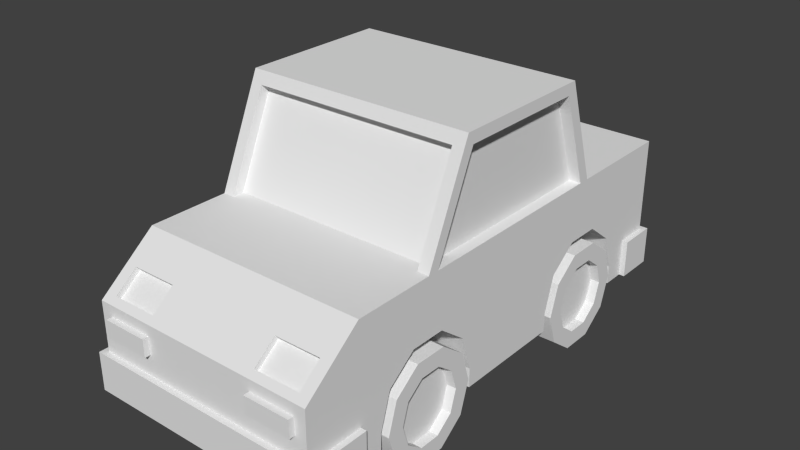 # Source: Car.blend  (saved by Blender 2.72.0; exported with 4.5.12 LTS)
import bpy
from mathutils import Matrix  # noqa: F401  (used for matrix-valued properties, if any)

bpy.ops.wm.read_factory_settings(use_empty=True)
scene = bpy.context.scene
scene.name = 'Scene'

# ---- collections
col_collection_1 = bpy.data.collections.new('Collection 1'); scene.collection.children.link(col_collection_1)

# ---- world
world_world = bpy.data.worlds.new('World'); scene.world = world_world
world_world.color = (0.05088, 0.05088, 0.05088)
world_world.use_sun_shadow = False
world_world.sun_shadow_jitter_overblur = 0.0
world_world.cycles.sampling_method = 'MANUAL'
world_world.cycles.sample_map_resolution = 256

# ---- meshes
me_cylinder_001 = bpy.data.meshes.new('Cylinder.001')
me_cylinder_001.from_pydata([(0.0, 0.45, 0.24), (0.2781, 0.3641, 0.24), (0.45, 0.1391, 0.24), (0.45, -0.1391, 0.24), (0.2781, -0.3641, 0.24), (-4.136e-08, -0.45, 0.24), (-0.2781, -0.3641, 0.24), (-0.45, -0.1391, 0.24), (-0.45, 0.1391, 0.24), (-0.2781, 0.3641, 0.24), (0.0, 0.6753, -0.24), (0.0, 0.6753, 0.24), (0.407, 0.5488, -0.24), (0.407, 0.5488, 0.24), (0.6634, 0.2112, -0.24), (0.6634, 0.2112, 0.24), (0.6634, -0.2112, -0.24), (0.6634, -0.2112, 0.24), (0.407, -0.5488, -0.24), (0.407, -0.5488, 0.24), (-4.136e-08, -0.6753, -0.24), (-4.136e-08, -0.6753, 0.24), (-0.407, -0.5488, -0.24), (-0.407, -0.5488, 0.24), (-0.6634, -0.2112, -0.24), (-0.6634, -0.2112, 0.24), (-0.6634, 0.2112, -0.24), (-0.6634, 0.2112, 0.24), (-0.407, 0.5488, -0.24), (-0.407, 0.5488, 0.24), (3.895e-09, 0.45, 0.12), (0.2781, 0.3641, 0.12), (0.45, 0.1391, 0.12), (0.45, -0.1391, 0.12), (0.2781, -0.3641, 0.12), (-3.747e-08, -0.45, 0.12), (-0.2781, -0.3641, 0.12), (-0.45, -0.1391, 0.12), (-0.45, 0.1391, 0.12), (-0.2781, 0.3641, 0.12)], [], [(4, 5, 21, 19), (1, 2, 15, 13), (9, 0, 11, 29), (6, 7, 25, 23), (0, 9, 39, 30), (3, 4, 19, 17), (10, 11, 13, 12), (12, 13, 15, 14), (14, 15, 17, 16), (16, 17, 19, 18), (18, 19, 21, 20), (20, 21, 23, 22), (22, 23, 25, 24), (24, 25, 27, 26), (28, 29, 11, 10), (26, 27, 29, 28), (0, 1, 13, 11), (7, 8, 27, 25), (2, 3, 17, 15), (5, 6, 23, 21), (8, 9, 29, 27), (10, 12, 14, 16, 18, 20, 22, 24, 26, 28), (31, 30, 39, 38, 37, 36, 35, 34, 33, 32), (9, 8, 38, 39), (8, 7, 37, 38), (7, 6, 36, 37), (6, 5, 35, 36), (5, 4, 34, 35), (4, 3, 33, 34), (3, 2, 32, 33), (2, 1, 31, 32), (1, 0, 30, 31)])
_uv = me_cylinder_001.uv_layers.new(name='UVMap')
_uv.uv.foreach_set('vector', [0.04517, 0.8571, 0.06875, 0.8649, 0.06875, 0.8854, 0.03424, 0.8739, 0.04517, 0.7908, 0.03059, 0.8113, 0.0125, 0.8047, 0.03424, 0.774, 0.09233, 0.7908, 0.06875, 0.783, 0.06875, 0.7625, 0.1033, 0.774, 0.09233, 0.8571, 0.1069, 0.8366, 0.125, 0.8432, 0.1033, 0.8739, 0.1499, 0.9329, 0.1499, 0.9547, 0.1422, 0.9547, 0.1422, 0.9329, 0.03059, 0.8366, 0.04517, 0.8571, 0.03424, 0.8739, 0.0125, 0.8432, 0.07355, 0.9173, 0.04303, 0.9173, 0.04303, 0.8854, 0.07355, 0.8854, 0.07355, 0.8854, 0.1041, 0.8854, 0.1041, 0.9161, 0.07355, 0.9161, 0.07355, 0.9161, 0.1041, 0.9161, 0.1041, 0.9545, 0.07355, 0.9545, 0.07355, 0.9545, 0.1041, 0.9545, 0.1041, 0.9853, 0.07355, 0.9853, 0.04303, 0.9875, 0.0125, 0.9875, 0.0125, 0.9555, 0.04303, 0.9555, 0.04303, 0.9555, 0.0125, 0.9555, 0.0125, 0.9168, 0.04303, 0.9168, 0.04303, 0.9168, 0.0125, 0.9168, 0.0125, 0.8854, 0.04303, 0.8854, 0.1346, 0.9238, 0.1041, 0.9238, 0.1041, 0.8854, 0.1346, 0.8854, 0.07355, 0.9561, 0.04303, 0.9561, 0.04303, 0.9173, 0.07355, 0.9173, 0.07355, 0.9875, 0.04303, 0.9875, 0.04303, 0.9561, 0.07355, 0.9561, 0.06875, 0.783, 0.04517, 0.7908, 0.03424, 0.774, 0.06875, 0.7625, 0.1069, 0.8366, 0.1069, 0.8113, 0.125, 0.8047, 0.125, 0.8432, 0.03059, 0.8113, 0.03059, 0.8366, 0.0125, 0.8432, 0.0125, 0.8047, 0.06875, 0.8649, 0.09233, 0.8571, 0.1033, 0.8739, 0.06875, 0.8854, 0.1069, 0.8113, 0.09233, 0.7908, 0.1033, 0.774, 0.125, 0.8047, 0.1813, 0.8854, 0.1467, 0.8739, 0.125, 0.8432, 0.125, 0.8047, 0.1467, 0.774, 0.1813, 0.7625, 0.2158, 0.774, 0.2375, 0.8047, 0.2375, 0.8432, 0.2158, 0.8739, 0.375, 0.7375, 0.3055, 0.7128, 0.2625, 0.6546, 0.2625, 0.5851, 0.3055, 0.5308, 0.375, 0.5125, 0.4445, 0.5372, 0.4875, 0.5954, 0.4875, 0.6649, 0.4445, 0.7192, 0.1499, 0.9516, 0.1499, 0.9312, 0.1575, 0.9312, 0.1575, 0.9516, 0.1499, 0.9312, 0.1499, 0.9059, 0.1575, 0.9059, 0.1575, 0.9312, 0.1499, 0.9059, 0.1499, 0.8854, 0.1575, 0.8854, 0.1575, 0.9059, 0.1346, 0.9547, 0.1346, 0.9329, 0.1422, 0.9329, 0.1422, 0.9547, 0.1346, 0.9329, 0.1346, 0.9064, 0.1422, 0.9064, 0.1422, 0.9329, 0.1346, 0.9064, 0.1346, 0.8854, 0.1422, 0.8854, 0.1422, 0.9064, 0.1575, 0.9107, 0.1575, 0.8854, 0.1651, 0.8854, 0.1651, 0.9107, 0.1499, 0.8854, 0.1499, 0.9064, 0.1422, 0.9064, 0.1422, 0.8854, 0.1499, 0.9064, 0.1499, 0.9329, 0.1422, 0.9329, 0.1422, 0.9064])
me_cylinder_001.use_remesh_preserve_volume = False
me_cylinder_001.use_remesh_preserve_attributes = False
me_cylinder_001.use_mirror_vertex_groups = False
me_cylinder_001.update()
me_cube = bpy.data.meshes.new('Cube')
me_cube.from_pydata([(0.975, -1.5, -8.941e-08), (0.975, 1.5, -8.941e-08), (-1.5, -1.5, 1.5), (-1.5, 1.5, 1.5), (1.5, 1.5, 1.5), (1.5, -1.5, 1.5), (-1.5, -0.9, 2.85), (-1.5, 1.05, 2.85), (1.5, 1.05, 2.85), (1.5, -0.9, 2.85), (-1.5, -2.55, 0.0), (1.5, -2.55, 0.0), (-1.5, -2.55, 1.5), (1.5, -2.55, 1.5), (-1.5, 3.0, 1.5), (1.5, 3.0, 1.5), (1.5, -0.75, 0.0), (1.5, -2.25, 0.0), (1.5, -1.5, 0.75), (1.5, -2.107, 0.4635), (1.5, -1.732, 0.75), (1.5, -1.268, 0.75), (1.5, -0.8925, 0.4635), (1.5, 0.75, 0.0), (1.5, 1.5, 0.75), (1.5, 2.25, 0.0), (1.5, 1.732, 0.75), (1.5, 2.107, 0.4635), (-1.5, 1.5, 0.75), (-1.5, 2.25, 0.0), (-1.5, 0.75, 0.0), (1.5, 0.8925, 0.4635), (1.5, 1.268, 0.75), (-1.5, 2.107, 0.4635), (-1.5, 1.732, 0.75), (-1.5, 1.268, 0.75), (-1.5, 0.8925, 0.4635), (-1.5, -2.25, 0.0), (-1.5, -1.5, 0.75), (-1.5, -0.75, 0.0), (-0.975, 1.732, 0.75), (-1.5, -2.107, 0.4635), (-1.5, -1.732, 0.75), (-0.975, -1.5, 0.0), (-0.975, 1.5, 0.0), (-0.975, 1.5, 0.75), (-0.975, 2.25, 0.0), (-0.975, 0.75, 0.0), (-0.975, 2.107, 0.4635), (-1.5, -0.8925, 0.4635), (-1.5, -1.268, 0.75), (-0.975, 1.268, 0.75), (-0.975, 0.8925, 0.4635), (-0.975, -2.25, 0.0), (-0.975, -1.5, 0.75), (-0.975, -0.75, 0.0), (-0.975, -2.107, 0.4635), (-0.975, -1.732, 0.75), (-0.975, -0.8925, 0.4635), (-0.975, -1.268, 0.75), (0.975, -0.75, -8.941e-08), (0.975, -2.25, -8.941e-08), (0.975, -1.5, 0.75), (0.975, -2.107, 0.4635), (0.975, -1.732, 0.75), (0.975, -1.268, 0.75), (0.975, -0.8925, 0.4635), (0.975, 0.75, -8.941e-08), (0.975, 1.5, 0.75), (0.975, 2.25, -8.941e-08), (0.975, 1.732, 0.75), (0.975, 2.107, 0.4635), (0.975, 0.8925, 0.4635), (0.975, 1.268, 0.75), (-1.5, -3.3, 0.9), (1.5, -3.3, 0.9), (-1.5, -3.3, 0.25), (1.5, -2.55, 0.25), (-1.5, -2.55, 0.25), (1.5, -3.3, 0.25), (-1.575, -2.55, 0.0), (1.575, -2.55, 0.0), (-1.575, -3.375, 1.788e-07), (1.575, -3.375, 1.788e-07), (-1.575, -3.375, 0.25), (1.575, -2.55, 0.25), (-1.575, -2.55, 0.25), (1.575, -3.375, 0.25), (-1.5, 2.55, 0.0), (-1.5, 3.0, 0.25), (1.5, 2.55, 0.0), (1.5, 3.0, 0.25), (-1.5, 2.55, 0.25), (1.5, 2.55, 0.25), (-1.575, 3.075, 0.0), (1.575, 3.075, 0.0), (-1.575, 2.55, 0.0), (-1.575, 3.075, 0.25), (1.575, 2.55, 0.0), (1.575, 3.075, 0.25), (-1.575, 2.55, 0.25), (1.575, 2.55, 0.25), (1.35, -1.5, 1.5), (-1.35, -1.5, 1.5), (-1.35, -0.9668, 2.7), (1.35, -0.9667, 2.7), (-1.35, 1.5, 1.5), (1.35, 1.5, 1.5), (1.35, 1.099, 2.7), (-1.35, 1.099, 2.7), (1.5, 1.35, 1.5), (1.5, -1.35, 1.5), (-1.5, 1.35, 1.5), (-1.5, -1.35, 1.5), (1.5, -0.8167, 2.7), (1.5, 0.9495, 2.7), (-1.5, 0.9495, 2.7), (-1.5, -0.8167, 2.7), (-1.35, 1.35, 1.5), (-1.35, -1.35, 1.5), (-1.35, 0.9495, 2.7), (-1.35, -0.8167, 2.7), (1.35, 1.35, 1.5), (1.35, -1.35, 1.5), (1.35, -0.8168, 2.7), (1.35, 0.9495, 2.7), (1.35, -1.35, 1.5), (-1.35, -1.35, 1.5), (-1.35, -0.8171, 2.7), (1.35, -0.8171, 2.7), (-1.35, 1.35, 1.5), (1.35, 1.35, 1.5), (1.35, 0.9495, 2.7), (-1.35, 0.9495, 2.7), (-1.5, -2.925, 1.2), (1.5, -2.925, 1.2), (-1.35, -2.925, 1.2), (-0.75, -2.925, 1.2), (-1.35, -3.217, 0.9662), (-0.75, -3.217, 0.9662), (0.75, -2.925, 1.2), (1.35, -2.925, 1.2), (1.35, -3.217, 0.9662), (0.75, -3.217, 0.9662), (-1.35, -2.878, 1.141), (-0.7502, -2.878, 1.141), (-1.35, -3.17, 0.9072), (-0.7502, -3.17, 0.9072), (0.7498, -2.878, 1.141), (1.35, -2.878, 1.141), (1.35, -3.17, 0.9072), (0.7498, -3.17, 0.9155), (1.5, -3.3, 0.75), (-1.5, -3.3, 0.75), (1.5, -3.3, 0.525), (-1.5, -3.3, 0.525), (-1.35, -3.3, 0.75), (-1.35, -3.3, 0.525), (-0.75, -3.3, 0.75), (-0.75, -3.3, 0.525), (0.75, -3.3, 0.75), (0.75, -3.3, 0.525), (1.35, -3.3, 0.75), (1.35, -3.3, 0.525), (-1.35, -3.375, 0.75), (-1.35, -3.375, 0.525), (-0.75, -3.375, 0.75), (-0.75, -3.375, 0.525), (0.75, -3.375, 0.75), (0.75, -3.375, 0.525), (1.35, -3.375, 0.75), (1.35, -3.375, 0.525), (1.5, 3.0, 0.75), (-1.5, 3.0, 0.75), (1.5, 3.0, 0.525), (-1.5, 3.0, 0.525), (1.35, 3.0, 0.75), (1.35, 3.0, 0.525), (0.75, 3.0, 0.75), (0.75, 3.0, 0.525), (-1.35, 3.0, 0.75), (-1.35, 3.0, 0.525), (-0.75, 3.0, 0.525), (-0.75, 3.0, 0.75), (1.35, 3.075, 0.75), (1.35, 3.075, 0.525), (0.75, 3.075, 0.75), (0.75, 3.075, 0.525), (-1.35, 3.075, 0.75), (-1.35, 3.075, 0.525), (-0.75, 3.075, 0.525), (-0.75, 3.075, 0.75), (0.975, -1.5, -0.25), (0.975, 1.5, -0.25), (-1.5, -2.55, -0.25), (1.5, -2.55, -0.25), (1.5, -0.75, -0.25), (1.5, -2.25, -0.25), (1.5, 0.75, -0.25), (1.5, 2.25, -0.25), (-1.5, 2.25, -0.25), (-1.5, 0.75, -0.25), (-1.5, -2.25, -0.25), (-1.5, -0.75, -0.25), (-0.975, -1.5, -0.25), (-0.975, 1.5, -0.25), (-0.975, 2.25, -0.25), (-0.975, 0.75, -0.25), (-0.975, -2.25, -0.25), (-0.975, -0.75, -0.25), (0.975, -0.75, -0.25), (0.975, -2.25, -0.25), (0.975, 0.75, -0.25), (0.975, 2.25, -0.25), (-1.575, -2.55, -0.25), (1.575, -2.55, -0.25), (-1.575, -3.375, -0.25), (1.575, -3.375, -0.25), (-1.5, 2.55, -0.25), (1.5, 2.55, -0.25), (-1.575, 3.075, -0.25), (1.575, 3.075, -0.25), (-1.575, 2.55, -0.25), (1.575, 2.55, -0.25)], [], [(49, 39, 55, 58), (26, 24, 68, 70), (21, 18, 62, 65), (25, 27, 71, 69), (20, 19, 63, 64), (102, 105, 129, 126), (9, 8, 7, 6), (110, 115, 125, 122), (106, 109, 133, 130), (113, 117, 121, 119), (88, 96, 222, 218), (5, 102, 103, 2, 12, 13), (68, 73, 72, 67, 1), (88, 92, 100, 96), (32, 31, 72, 73), (3, 106, 107, 4, 15, 14), (38, 50, 59, 54), (18, 5, 13, 77, 11, 17, 19, 20), (16, 22, 66, 60), (93, 90, 98, 101), (4, 110, 111, 5, 18, 21, 22, 16, 23, 31, 32, 24), (91, 93, 101, 99), (37, 41, 56, 53), (47, 52, 51, 45, 44), (2, 113, 112, 3, 28, 35, 36, 30, 39, 49, 50, 38), (2, 38, 42, 41, 37, 10, 78, 12), (54, 43, 53, 56, 57), (44, 45, 40, 48, 46), (54, 59, 58, 55, 43), (30, 36, 52, 47), (35, 28, 45, 51), (68, 1, 69, 71, 70), (34, 33, 48, 40), (42, 38, 54, 57), (50, 49, 58, 59), (0, 62, 64, 63, 61), (41, 42, 57, 56), (36, 35, 51, 52), (28, 34, 40, 45), (60, 66, 65, 62, 0), (33, 29, 46, 48), (24, 32, 73, 68), (22, 21, 65, 66), (31, 23, 67, 72), (18, 20, 64, 62), (19, 17, 61, 63), (27, 26, 70, 71), (90, 25, 199, 219), (77, 79, 87, 85), (143, 142, 150, 151), (76, 78, 86, 84), (79, 76, 84, 87), (77, 13, 135, 75, 152, 154, 79), (12, 78, 76, 155, 153, 74, 134), (154, 163, 161, 159, 157, 155, 76, 79), (87, 84, 82, 83), (81, 85, 87, 83), (86, 80, 82, 84), (78, 10, 80, 86), (29, 88, 218, 200), (94, 95, 221, 220), (30, 47, 207, 201), (11, 77, 85, 81), (175, 181, 182, 179, 177, 174, 91, 89), (28, 3, 14, 173, 175, 89, 92, 88, 29, 33, 34), (4, 24, 26, 27, 25, 90, 93, 91, 174, 172, 15), (97, 99, 95, 94), (99, 101, 98, 95), (96, 100, 97, 94), (92, 89, 97, 100), (89, 91, 99, 97), (53, 43, 204, 208), (60, 0, 192, 210), (95, 98, 223, 221), (2, 103, 104, 105, 102, 5, 9, 6), (4, 107, 108, 109, 106, 3, 7, 8), (5, 111, 114, 115, 110, 4, 8, 9), (3, 112, 116, 117, 113, 2, 6, 7), (118, 119, 121, 120), (117, 116, 120, 121), (116, 112, 118, 120), (112, 113, 119, 118), (123, 122, 125, 124), (115, 114, 124, 125), (114, 111, 123, 124), (111, 110, 122, 123), (127, 126, 129, 128), (105, 104, 128, 129), (104, 103, 127, 128), (103, 102, 126, 127), (131, 130, 133, 132), (109, 108, 132, 133), (108, 107, 131, 132), (107, 106, 130, 131), (13, 12, 134, 136, 137, 140, 141, 135), (140, 143, 151, 148), (135, 141, 142, 143, 140, 137, 139, 138, 136, 134, 74, 75), (149, 148, 151, 150), (145, 144, 146, 147), (142, 141, 149, 150), (141, 140, 148, 149), (139, 137, 145, 147), (138, 139, 147, 146), (136, 138, 146, 144), (137, 136, 144, 145), (75, 74, 153, 156, 158, 160, 162, 152), (156, 153, 155, 157), (161, 163, 171, 169), (160, 158, 159, 161), (163, 162, 170, 171), (152, 162, 163, 154), (166, 164, 165, 167), (170, 168, 169, 171), (162, 160, 168, 170), (160, 161, 169, 168), (159, 158, 166, 167), (157, 159, 167, 165), (158, 156, 164, 166), (156, 157, 165, 164), (14, 15, 172, 176, 178, 183, 180, 173), (176, 172, 174, 177), (181, 180, 188, 189), (183, 178, 179, 182), (173, 180, 181, 175), (183, 182, 190, 191), (186, 184, 185, 187), (188, 191, 190, 189), (182, 181, 189, 190), (180, 183, 191, 188), (179, 178, 186, 187), (177, 179, 187, 185), (178, 176, 184, 186), (176, 177, 185, 184), (11, 81, 215, 195), (82, 80, 214, 216), (16, 60, 210, 196), (23, 16, 196, 198), (80, 10, 194, 214), (39, 30, 201, 203), (69, 1, 193, 213), (10, 37, 202, 194), (67, 23, 198, 212), (17, 11, 195, 197), (44, 46, 206, 205), (96, 94, 220, 222), (61, 17, 197, 211), (46, 29, 200, 206), (43, 55, 209, 204), (81, 83, 217, 215), (47, 44, 205, 207), (98, 90, 219, 223), (83, 82, 216, 217), (25, 69, 213, 199), (1, 67, 212, 193), (37, 53, 208, 202), (55, 39, 203, 209), (0, 61, 211, 192), (192, 211, 197, 195, 215, 217, 216, 214, 194, 202, 208, 204, 209, 203, 201, 207, 205, 206, 200, 218, 222, 220, 221, 223, 219, 199, 213, 193, 212, 198, 196, 210)])
_uv = me_cube.uv_layers.new(name='UVMap')
_uv.uv.foreach_set('vector', [0.2375, 0.8687, 0.2375, 0.8847, 0.2199, 0.8847, 0.2199, 0.8687, 0.1971, 0.8317, 0.1971, 0.8239, 0.2147, 0.8239, 0.2147, 0.8317, 0.1971, 0.7908, 0.1971, 0.783, 0.2147, 0.783, 0.2147, 0.7908, 0.2031, 0.9646, 0.2031, 0.9487, 0.2207, 0.9487, 0.2207, 0.9646, 0.1971, 0.7751, 0.1971, 0.7625, 0.2147, 0.7625, 0.2147, 0.7751, 0.6572, 0.3, 0.6572, 0.3365, 0.6534, 0.3382, 0.6534, 0.3017, 0.7834, 0.125, 0.8376, 0.125, 0.8376, 0.2083, 0.7834, 0.2083, 0.6733, 0.3336, 0.6733, 0.3, 0.6775, 0.3, 0.6775, 0.3336, 0.665, 0.3, 0.665, 0.3351, 0.661, 0.3365, 0.661, 0.3013, 0.6691, 0.3342, 0.6691, 0.3, 0.6733, 0.3, 0.6733, 0.3342, 0.2224, 0.9014, 0.2199, 0.9014, 0.2199, 0.8931, 0.2224, 0.8931, 0.8334, 0.2083, 0.8334, 0.2125, 0.8334, 0.2875, 0.8334, 0.2917, 0.8042, 0.2917, 0.8042, 0.2083, 0.1519, 0.894, 0.1519, 0.8861, 0.1615, 0.8735, 0.1771, 0.8687, 0.1771, 0.894, 0.2224, 0.9014, 0.2224, 0.9098, 0.2199, 0.9098, 0.2199, 0.9014, 0.1971, 0.8161, 0.1971, 0.8034, 0.2147, 0.8034, 0.2147, 0.8161, 0.7875, 0.375, 0.7875, 0.3708, 0.7875, 0.2958, 0.7875, 0.2917, 0.8292, 0.2917, 0.8292, 0.375, 0.1854, 0.8892, 0.1854, 0.8813, 0.2031, 0.8813, 0.2031, 0.8892, 0.6458, 0.25, 0.6667, 0.25, 0.6667, 0.2792, 0.6354, 0.2792, 0.625, 0.2792, 0.625, 0.2708, 0.6379, 0.2669, 0.6458, 0.2564, 0.2147, 0.8028, 0.2147, 0.7869, 0.2323, 0.7869, 0.2323, 0.8028, 0.2232, 0.9243, 0.2232, 0.9327, 0.2207, 0.9327, 0.2207, 0.9243, 0.6667, 0.1667, 0.6667, 0.1708, 0.6667, 0.2458, 0.6667, 0.25, 0.6458, 0.25, 0.6458, 0.2436, 0.6379, 0.2331, 0.625, 0.2292, 0.625, 0.1875, 0.6379, 0.1835, 0.6458, 0.1731, 0.6458, 0.1667, 0.1485, 0.8662, 0.1636, 0.8662, 0.1636, 0.8687, 0.146, 0.8687, 0.2031, 0.9403, 0.2031, 0.9243, 0.2207, 0.9243, 0.2207, 0.9403, 0.1435, 0.9192, 0.1279, 0.9144, 0.1183, 0.9018, 0.1183, 0.894, 0.1435, 0.894, 0.7417, 0.25, 0.7417, 0.2458, 0.7417, 0.1708, 0.7417, 0.1667, 0.7625, 0.1667, 0.7625, 0.1731, 0.7705, 0.1835, 0.7834, 0.1875, 0.7834, 0.2292, 0.7705, 0.2331, 0.7625, 0.2436, 0.7625, 0.25, 0.7417, 0.25, 0.7625, 0.25, 0.7625, 0.2564, 0.7705, 0.2669, 0.7834, 0.2708, 0.7834, 0.2792, 0.773, 0.2792, 0.7417, 0.2792, 0.1519, 0.9445, 0.1771, 0.9445, 0.1771, 0.9698, 0.1615, 0.965, 0.1519, 0.9523, 0.1435, 0.894, 0.1183, 0.894, 0.1183, 0.8861, 0.1279, 0.8735, 0.1435, 0.8687, 0.1519, 0.9445, 0.1519, 0.9367, 0.1615, 0.924, 0.1771, 0.9192, 0.1771, 0.9445, 0.2323, 0.8196, 0.2323, 0.8356, 0.2147, 0.8356, 0.2147, 0.8196, 0.2031, 0.9223, 0.2031, 0.9301, 0.1854, 0.9301, 0.1854, 0.9223, 0.1519, 0.894, 0.1771, 0.894, 0.1771, 0.9192, 0.1615, 0.9144, 0.1519, 0.9018, 0.2031, 0.9379, 0.2031, 0.9505, 0.1854, 0.9505, 0.1854, 0.9379, 0.1854, 0.897, 0.1854, 0.8892, 0.2031, 0.8892, 0.2031, 0.897, 0.1854, 0.8813, 0.1854, 0.8687, 0.2031, 0.8687, 0.2031, 0.8813, 0.1267, 0.9445, 0.1519, 0.9445, 0.1519, 0.9523, 0.1422, 0.965, 0.1267, 0.9698, 0.1854, 0.9096, 0.1854, 0.897, 0.2031, 0.897, 0.2031, 0.9096, 0.2031, 0.9096, 0.2031, 0.9223, 0.1854, 0.9223, 0.1854, 0.9096, 0.2031, 0.9301, 0.2031, 0.9379, 0.1854, 0.9379, 0.1854, 0.9301, 0.1267, 0.9192, 0.1422, 0.924, 0.1519, 0.9367, 0.1519, 0.9445, 0.1267, 0.9445, 0.2147, 0.7869, 0.2147, 0.7709, 0.2323, 0.7709, 0.2323, 0.7869, 0.1971, 0.8239, 0.1971, 0.8161, 0.2147, 0.8161, 0.2147, 0.8239, 0.1971, 0.8034, 0.1971, 0.7908, 0.2147, 0.7908, 0.2147, 0.8034, 0.2147, 0.86, 0.2147, 0.844, 0.2323, 0.844, 0.2323, 0.86, 0.1971, 0.783, 0.1971, 0.7751, 0.2147, 0.7751, 0.2147, 0.783, 0.2031, 0.9505, 0.2031, 0.9665, 0.1854, 0.9665, 0.1854, 0.9505, 0.1971, 0.8444, 0.1971, 0.8317, 0.2147, 0.8317, 0.2147, 0.8444, 0.625, 0.1375, 0.625, 0.1458, 0.625, 0.1458, 0.625, 0.1375, 0.1183, 0.8662, 0.1435, 0.8662, 0.146, 0.8687, 0.1183, 0.8687, 0.4872, 0.7625, 0.4875, 0.901, 0.4714, 0.901, 0.4724, 0.7625, 0.1435, 0.765, 0.1183, 0.765, 0.1183, 0.7625, 0.146, 0.7625, 0.1435, 0.8662, 0.1435, 0.765, 0.146, 0.7625, 0.146, 0.8687, 0.6354, 0.2792, 0.6667, 0.2792, 0.6583, 0.2896, 0.65, 0.3, 0.6458, 0.3, 0.6396, 0.3, 0.6354, 0.3, 0.7417, 0.2792, 0.773, 0.2792, 0.773, 0.3, 0.7688, 0.3, 0.7625, 0.3, 0.7584, 0.3, 0.75, 0.2896, 0.8708, 0.375, 0.8708, 0.3708, 0.8708, 0.3542, 0.8708, 0.3125, 0.8708, 0.2958, 0.8708, 0.2917, 0.875, 0.2917, 0.875, 0.375, 0.1803, 0.8687, 0.1803, 0.7625, 0.1887, 0.7625, 0.1887, 0.8687, 0.2115, 0.9243, 0.2031, 0.9243, 0.2031, 0.8965, 0.2115, 0.8965, 0.2031, 0.8687, 0.2115, 0.8687, 0.2115, 0.8965, 0.2031, 0.8965, 0.2232, 0.9579, 0.2232, 0.9663, 0.2207, 0.9663, 0.2207, 0.9579, 0.7834, 0.1458, 0.7834, 0.1375, 0.7834, 0.1375, 0.7834, 0.1458, 0.172, 0.8687, 0.172, 0.7625, 0.1803, 0.7625, 0.1803, 0.8687, 0.2323, 0.8196, 0.2147, 0.8196, 0.2147, 0.8112, 0.2323, 0.8112, 0.2207, 0.9495, 0.2207, 0.9411, 0.2232, 0.9411, 0.2232, 0.9495, 0.8334, 0.2917, 0.8334, 0.2958, 0.8334, 0.3125, 0.8334, 0.3542, 0.8334, 0.3708, 0.8334, 0.375, 0.8292, 0.375, 0.8292, 0.2917, 0.7625, 0.1667, 0.7417, 0.1667, 0.7417, 0.125, 0.7625, 0.125, 0.7688, 0.125, 0.773, 0.125, 0.773, 0.1375, 0.7834, 0.1375, 0.7834, 0.1458, 0.7705, 0.1498, 0.7625, 0.1602, 0.6667, 0.1667, 0.6458, 0.1667, 0.6458, 0.1602, 0.6379, 0.1498, 0.625, 0.1458, 0.625, 0.1375, 0.6354, 0.1375, 0.6354, 0.125, 0.6396, 0.125, 0.6458, 0.125, 0.6667, 0.125, 0.1636, 0.8687, 0.1636, 0.7625, 0.172, 0.7625, 0.172, 0.8687, 0.1183, 0.9875, 0.1183, 0.9698, 0.1267, 0.9698, 0.1267, 0.9875, 0.2055, 0.8621, 0.1971, 0.8621, 0.1971, 0.8444, 0.2055, 0.8444, 0.1636, 0.765, 0.1485, 0.765, 0.146, 0.7625, 0.1636, 0.7625, 0.1485, 0.765, 0.1485, 0.8662, 0.146, 0.8687, 0.146, 0.7625, 0.1771, 0.9698, 0.1771, 0.9445, 0.1854, 0.9445, 0.1854, 0.9698, 0.1267, 0.9192, 0.1267, 0.9445, 0.1183, 0.9445, 0.1183, 0.9192, 0.1267, 0.9875, 0.1267, 0.9698, 0.1351, 0.9698, 0.1351, 0.9875, 0.8375, 0.2917, 0.8375, 0.2875, 0.8704, 0.2875, 0.8704, 0.2125, 0.8375, 0.2125, 0.8375, 0.2083, 0.8746, 0.2083, 0.8746, 0.2917, 0.8742, 0.125, 0.8742, 0.1292, 0.8416, 0.1292, 0.8416, 0.2042, 0.8742, 0.2042, 0.8742, 0.2083, 0.8376, 0.2083, 0.8376, 0.125, 0.6667, 0.25, 0.6667, 0.2458, 0.7, 0.231, 0.7, 0.182, 0.6667, 0.1708, 0.6667, 0.1667, 0.7042, 0.1792, 0.7042, 0.2333, 0.7417, 0.1667, 0.7417, 0.1708, 0.7084, 0.182, 0.7084, 0.231, 0.7417, 0.2458, 0.7417, 0.25, 0.7042, 0.2333, 0.7042, 0.1792, 0.9333, 0.7625, 0.9333, 0.9875, 0.879, 0.9431, 0.879, 0.7959, 0.6492, 0.3491, 0.6492, 0.3, 0.6534, 0.3, 0.6534, 0.3491, 0.6775, 0.3336, 0.6775, 0.3, 0.6816, 0.3, 0.6816, 0.3336, 0.6333, 0.375, 0.6333, 0.3, 0.6375, 0.3, 0.6375, 0.375, 0.9875, 0.7625, 0.9875, 0.9875, 0.9333, 0.9541, 0.9333, 0.8069, 0.6451, 0.3491, 0.6451, 0.3, 0.6492, 0.3, 0.6492, 0.3491, 0.665, 0.3342, 0.665, 0.3, 0.6691, 0.3, 0.6691, 0.3342, 0.625, 0.375, 0.625, 0.3, 0.6292, 0.3, 0.6292, 0.375, 0.8219, 0.7625, 0.8219, 0.9875, 0.7625, 0.9875, 0.7625, 0.7625, 0.8719, 0.125, 0.8719, 0.2472, 0.8656, 0.2472, 0.8656, 0.125, 0.6572, 0.3365, 0.6572, 0.3, 0.661, 0.3017, 0.661, 0.3382, 0.8334, 0.2875, 0.8334, 0.2125, 0.8375, 0.2125, 0.8375, 0.2875, 0.8219, 0.9875, 0.8219, 0.7625, 0.879, 0.7625, 0.879, 0.9875, 0.6292, 0.375, 0.6292, 0.3, 0.6333, 0.3, 0.6333, 0.375, 0.6451, 0.3017, 0.6413, 0.3367, 0.6375, 0.3349, 0.6413, 0.3, 0.7875, 0.2958, 0.7875, 0.3708, 0.7834, 0.3708, 0.7834, 0.2958, 0.8042, 0.2083, 0.8042, 0.2917, 0.7938, 0.2917, 0.7938, 0.2875, 0.7938, 0.2708, 0.7938, 0.2292, 0.7938, 0.2125, 0.7938, 0.2083, 0.4068, 0.9874, 0.4071, 0.901, 0.4219, 0.9022, 0.4229, 0.9874, 0.7938, 0.2083, 0.7938, 0.2125, 0.7857, 0.2125, 0.7857, 0.2292, 0.7938, 0.2292, 0.7938, 0.2708, 0.7857, 0.2708, 0.7857, 0.2875, 0.7938, 0.2875, 0.7938, 0.2917, 0.7834, 0.2917, 0.7834, 0.2083, 0.3427, 0.7625, 0.3427, 0.901, 0.2636, 0.901, 0.2625, 0.7625, 0.3427, 0.901, 0.3427, 0.7625, 0.4229, 0.7625, 0.4229, 0.901, 0.3589, 0.9874, 0.3589, 0.901, 0.375, 0.9011, 0.375, 0.9875, 0.4391, 0.9011, 0.4391, 0.7625, 0.4552, 0.7625, 0.4552, 0.901, 0.3911, 0.9011, 0.3911, 0.9875, 0.375, 0.9874, 0.375, 0.901, 0.4552, 0.901, 0.4552, 0.7625, 0.4714, 0.7625, 0.4714, 0.9011, 0.3589, 0.901, 0.3589, 0.9874, 0.3427, 0.9875, 0.3427, 0.9011, 0.4229, 0.9011, 0.4229, 0.7625, 0.4391, 0.7625, 0.4391, 0.901, 0.8604, 0.375, 0.8604, 0.2917, 0.8646, 0.2917, 0.8646, 0.2958, 0.8646, 0.3125, 0.8646, 0.3542, 0.8646, 0.3708, 0.8646, 0.375, 0.8646, 0.2958, 0.8646, 0.2917, 0.8708, 0.2917, 0.8708, 0.2958, 0.1966, 0.5125, 0.1966, 0.6761, 0.1761, 0.6761, 0.1761, 0.5125, 0.8646, 0.3542, 0.8646, 0.3125, 0.8708, 0.3125, 0.8708, 0.3542, 0.0125, 0.7375, 0.0125, 0.6761, 0.03295, 0.6761, 0.03295, 0.7375, 0.8646, 0.375, 0.8646, 0.3708, 0.8708, 0.3708, 0.8708, 0.375, 0.07386, 0.5125, 0.07386, 0.6761, 0.0125, 0.6761, 0.0125, 0.5125, 0.07386, 0.6761, 0.07386, 0.5125, 0.1352, 0.5125, 0.1352, 0.6761, 0.1557, 0.6761, 0.1557, 0.5125, 0.1761, 0.5125, 0.1761, 0.6761, 0.217, 0.5739, 0.217, 0.5125, 0.2375, 0.5125, 0.2375, 0.5739, 0.1966, 0.7375, 0.1966, 0.6761, 0.217, 0.6761, 0.217, 0.7375, 0.217, 0.5125, 0.217, 0.6761, 0.1966, 0.6761, 0.1966, 0.5125, 0.1352, 0.6761, 0.1352, 0.5125, 0.1557, 0.5125, 0.1557, 0.6761, 0.1966, 0.6761, 0.1966, 0.7375, 0.1761, 0.7375, 0.1761, 0.6761, 0.8604, 0.2917, 0.8604, 0.375, 0.8396, 0.375, 0.8396, 0.3708, 0.8396, 0.3542, 0.8396, 0.3125, 0.8396, 0.2958, 0.8396, 0.2917, 0.8396, 0.3708, 0.8396, 0.375, 0.8334, 0.375, 0.8334, 0.3708, 0.5125, 0.9875, 0.5125, 0.9261, 0.533, 0.9261, 0.533, 0.9875, 0.8396, 0.3125, 0.8396, 0.3542, 0.8334, 0.3542, 0.8334, 0.3125, 0.8396, 0.2917, 0.8396, 0.2958, 0.8334, 0.2958, 0.8334, 0.2917, 0.7375, 0.8852, 0.7375, 0.9466, 0.717, 0.9466, 0.717, 0.8852, 0.5125, 0.9261, 0.5125, 0.7625, 0.5739, 0.7625, 0.5739, 0.9261, 0.6352, 0.7625, 0.6352, 0.9261, 0.5739, 0.9261, 0.5739, 0.7625, 0.6352, 0.9261, 0.6352, 0.7625, 0.6557, 0.7625, 0.6557, 0.9261, 0.6966, 0.9261, 0.6966, 0.7625, 0.717, 0.7625, 0.717, 0.9261, 0.717, 0.8852, 0.717, 0.8239, 0.7375, 0.8239, 0.7375, 0.8852, 0.6557, 0.9261, 0.6557, 0.7625, 0.6761, 0.7625, 0.6761, 0.9261, 0.6761, 0.9261, 0.6761, 0.7625, 0.6966, 0.7625, 0.6966, 0.9261, 0.7375, 0.7625, 0.7375, 0.8239, 0.717, 0.8239, 0.717, 0.7625, 0.2207, 0.9495, 0.2232, 0.9495, 0.2232, 0.9579, 0.2207, 0.9579, 0.2115, 0.8965, 0.2115, 0.8687, 0.2199, 0.8687, 0.2199, 0.8965, 0.2147, 0.8028, 0.2323, 0.8028, 0.2323, 0.8112, 0.2147, 0.8112, 0.625, 0.1875, 0.625, 0.2292, 0.625, 0.2292, 0.625, 0.1875, 0.2207, 0.9663, 0.2232, 0.9663, 0.2232, 0.9747, 0.2207, 0.9747, 0.7834, 0.2292, 0.7834, 0.1875, 0.7834, 0.1875, 0.7834, 0.2292, 0.1771, 0.9192, 0.1771, 0.894, 0.1854, 0.894, 0.1854, 0.9192, 0.7834, 0.2792, 0.7834, 0.2708, 0.7834, 0.2708, 0.7834, 0.2792, 0.2323, 0.844, 0.2147, 0.844, 0.2147, 0.8356, 0.2323, 0.8356, 0.625, 0.2708, 0.625, 0.2792, 0.625, 0.2792, 0.625, 0.2708, 0.1435, 0.894, 0.1435, 0.8687, 0.1519, 0.8687, 0.1519, 0.894, 0.2055, 0.8621, 0.2055, 0.8444, 0.2139, 0.8444, 0.2139, 0.8621, 0.1854, 0.9665, 0.2031, 0.9665, 0.2031, 0.9749, 0.1854, 0.9749, 0.2323, 0.7709, 0.2147, 0.7709, 0.2147, 0.7625, 0.2323, 0.7625, 0.1771, 0.9445, 0.1771, 0.9192, 0.1854, 0.9192, 0.1854, 0.9445, 0.2115, 0.9243, 0.2115, 0.8965, 0.2199, 0.8965, 0.2199, 0.9243, 0.1435, 0.9192, 0.1435, 0.894, 0.1519, 0.894, 0.1519, 0.9192, 0.2207, 0.9327, 0.2232, 0.9327, 0.2232, 0.9411, 0.2207, 0.9411, 0.1887, 0.8687, 0.1887, 0.7625, 0.1971, 0.7625, 0.1971, 0.8687, 0.2031, 0.9646, 0.2207, 0.9646, 0.2207, 0.973, 0.2031, 0.973, 0.1771, 0.894, 0.1771, 0.8687, 0.1854, 0.8687, 0.1854, 0.894, 0.2031, 0.9403, 0.2207, 0.9403, 0.2207, 0.9487, 0.2031, 0.9487, 0.2199, 0.8847, 0.2375, 0.8847, 0.2375, 0.8931, 0.2199, 0.8931, 0.1267, 0.9445, 0.1267, 0.9698, 0.1183, 0.9698, 0.1183, 0.9445, 0.03265, 0.8257, 0.03265, 0.8004, 0.01502, 0.8004, 0.01502, 0.7903, 0.0125, 0.7903, 0.0125, 0.7625, 0.1183, 0.7625, 0.1183, 0.7903, 0.1158, 0.7903, 0.1158, 0.8004, 0.09813, 0.8004, 0.09813, 0.8257, 0.09813, 0.851, 0.1158, 0.851, 0.1158, 0.9015, 0.09813, 0.9015, 0.09813, 0.9268, 0.09813, 0.9521, 0.1158, 0.9521, 0.1158, 0.9622, 0.1183, 0.9622, 0.1183, 0.9799, 0.0125, 0.9799, 0.0125, 0.9622, 0.01502, 0.9622, 0.01502, 0.9521, 0.03265, 0.9521, 0.03265, 0.9268, 0.03265, 0.9015, 0.01502, 0.9015, 0.01502, 0.851, 0.03265, 0.851])
me_cube.use_remesh_preserve_volume = False
me_cube.use_remesh_preserve_attributes = False
me_cube.use_mirror_vertex_groups = False
me_cube.update()
me_cylinder_008 = bpy.data.meshes.new('Cylinder.008')
me_cylinder_008.from_pydata([(0.0, 0.45, 0.24), (0.2781, 0.3641, 0.24), (0.45, 0.1391, 0.24), (0.45, -0.1391, 0.24), (0.2781, -0.3641, 0.24), (-4.136e-08, -0.45, 0.24), (-0.2781, -0.3641, 0.24), (-0.45, -0.1391, 0.24), (-0.45, 0.1391, 0.24), (-0.2781, 0.3641, 0.24), (0.0, 0.6753, -0.24), (0.0, 0.6753, 0.24), (0.407, 0.5488, -0.24), (0.407, 0.5488, 0.24), (0.6634, 0.2112, -0.24), (0.6634, 0.2112, 0.24), (0.6634, -0.2112, -0.24), (0.6634, -0.2112, 0.24), (0.407, -0.5488, -0.24), (0.407, -0.5488, 0.24), (-4.136e-08, -0.6753, -0.24), (-4.136e-08, -0.6753, 0.24), (-0.407, -0.5488, -0.24), (-0.407, -0.5488, 0.24), (-0.6634, -0.2112, -0.24), (-0.6634, -0.2112, 0.24), (-0.6634, 0.2112, -0.24), (-0.6634, 0.2112, 0.24), (-0.407, 0.5488, -0.24), (-0.407, 0.5488, 0.24), (3.895e-09, 0.45, 0.12), (0.2781, 0.3641, 0.12), (0.45, 0.1391, 0.12), (0.45, -0.1391, 0.12), (0.2781, -0.3641, 0.12), (-3.747e-08, -0.45, 0.12), (-0.2781, -0.3641, 0.12), (-0.45, -0.1391, 0.12), (-0.45, 0.1391, 0.12), (-0.2781, 0.3641, 0.12)], [], [(4, 5, 21, 19), (1, 2, 15, 13), (9, 0, 11, 29), (6, 7, 25, 23), (0, 9, 39, 30), (3, 4, 19, 17), (10, 11, 13, 12), (12, 13, 15, 14), (14, 15, 17, 16), (16, 17, 19, 18), (18, 19, 21, 20), (20, 21, 23, 22), (22, 23, 25, 24), (24, 25, 27, 26), (28, 29, 11, 10), (26, 27, 29, 28), (0, 1, 13, 11), (7, 8, 27, 25), (2, 3, 17, 15), (5, 6, 23, 21), (8, 9, 29, 27), (10, 12, 14, 16, 18, 20, 22, 24, 26, 28), (31, 30, 39, 38, 37, 36, 35, 34, 33, 32), (9, 8, 38, 39), (8, 7, 37, 38), (7, 6, 36, 37), (6, 5, 35, 36), (5, 4, 34, 35), (4, 3, 33, 34), (3, 2, 32, 33), (2, 1, 31, 32), (1, 0, 30, 31)])
_uv = me_cylinder_008.uv_layers.new(name='UVMap')
_uv.uv.foreach_set('vector', [0.04517, 0.8571, 0.06875, 0.8649, 0.06875, 0.8854, 0.03424, 0.8739, 0.04517, 0.7908, 0.03059, 0.8113, 0.0125, 0.8047, 0.03424, 0.774, 0.09233, 0.7908, 0.06875, 0.783, 0.06875, 0.7625, 0.1033, 0.774, 0.09233, 0.8571, 0.1069, 0.8366, 0.125, 0.8432, 0.1033, 0.8739, 0.1499, 0.9329, 0.1499, 0.9547, 0.1422, 0.9547, 0.1422, 0.9329, 0.03059, 0.8366, 0.04517, 0.8571, 0.03424, 0.8739, 0.0125, 0.8432, 0.07355, 0.9173, 0.04303, 0.9173, 0.04303, 0.8854, 0.07355, 0.8854, 0.07355, 0.8854, 0.1041, 0.8854, 0.1041, 0.9161, 0.07355, 0.9161, 0.07355, 0.9161, 0.1041, 0.9161, 0.1041, 0.9545, 0.07355, 0.9545, 0.07355, 0.9545, 0.1041, 0.9545, 0.1041, 0.9853, 0.07355, 0.9853, 0.04303, 0.9875, 0.0125, 0.9875, 0.0125, 0.9555, 0.04303, 0.9555, 0.04303, 0.9555, 0.0125, 0.9555, 0.0125, 0.9168, 0.04303, 0.9168, 0.04303, 0.9168, 0.0125, 0.9168, 0.0125, 0.8854, 0.04303, 0.8854, 0.1346, 0.9238, 0.1041, 0.9238, 0.1041, 0.8854, 0.1346, 0.8854, 0.07355, 0.9561, 0.04303, 0.9561, 0.04303, 0.9173, 0.07355, 0.9173, 0.07355, 0.9875, 0.04303, 0.9875, 0.04303, 0.9561, 0.07355, 0.9561, 0.06875, 0.783, 0.04517, 0.7908, 0.03424, 0.774, 0.06875, 0.7625, 0.1069, 0.8366, 0.1069, 0.8113, 0.125, 0.8047, 0.125, 0.8432, 0.03059, 0.8113, 0.03059, 0.8366, 0.0125, 0.8432, 0.0125, 0.8047, 0.06875, 0.8649, 0.09233, 0.8571, 0.1033, 0.8739, 0.06875, 0.8854, 0.1069, 0.8113, 0.09233, 0.7908, 0.1033, 0.774, 0.125, 0.8047, 0.1813, 0.8854, 0.1467, 0.8739, 0.125, 0.8432, 0.125, 0.8047, 0.1467, 0.774, 0.1813, 0.7625, 0.2158, 0.774, 0.2375, 0.8047, 0.2375, 0.8432, 0.2158, 0.8739, 0.375, 0.7375, 0.3055, 0.7128, 0.2625, 0.6546, 0.2625, 0.5851, 0.3055, 0.5308, 0.375, 0.5125, 0.4445, 0.5372, 0.4875, 0.5954, 0.4875, 0.6649, 0.4445, 0.7192, 0.1499, 0.9516, 0.1499, 0.9312, 0.1575, 0.9312, 0.1575, 0.9516, 0.1499, 0.9312, 0.1499, 0.9059, 0.1575, 0.9059, 0.1575, 0.9312, 0.1499, 0.9059, 0.1499, 0.8854, 0.1575, 0.8854, 0.1575, 0.9059, 0.1346, 0.9547, 0.1346, 0.9329, 0.1422, 0.9329, 0.1422, 0.9547, 0.1346, 0.9329, 0.1346, 0.9064, 0.1422, 0.9064, 0.1422, 0.9329, 0.1346, 0.9064, 0.1346, 0.8854, 0.1422, 0.8854, 0.1422, 0.9064, 0.1575, 0.9107, 0.1575, 0.8854, 0.1651, 0.8854, 0.1651, 0.9107, 0.1499, 0.8854, 0.1499, 0.9064, 0.1422, 0.9064, 0.1422, 0.8854, 0.1499, 0.9064, 0.1499, 0.9329, 0.1422, 0.9329, 0.1422, 0.9064])
me_cylinder_008.use_remesh_preserve_volume = False
me_cylinder_008.use_remesh_preserve_attributes = False
me_cylinder_008.use_mirror_vertex_groups = False
me_cylinder_008.update()
me_cylinder_009 = bpy.data.meshes.new('Cylinder.009')
me_cylinder_009.from_pydata([(0.0, 0.45, 0.24), (0.2781, 0.3641, 0.24), (0.45, 0.1391, 0.24), (0.45, -0.1391, 0.24), (0.2781, -0.3641, 0.24), (-4.136e-08, -0.45, 0.24), (-0.2781, -0.3641, 0.24), (-0.45, -0.1391, 0.24), (-0.45, 0.1391, 0.24), (-0.2781, 0.3641, 0.24), (0.0, 0.6753, -0.24), (0.0, 0.6753, 0.24), (0.407, 0.5488, -0.24), (0.407, 0.5488, 0.24), (0.6634, 0.2112, -0.24), (0.6634, 0.2112, 0.24), (0.6634, -0.2112, -0.24), (0.6634, -0.2112, 0.24), (0.407, -0.5488, -0.24), (0.407, -0.5488, 0.24), (-4.136e-08, -0.6753, -0.24), (-4.136e-08, -0.6753, 0.24), (-0.407, -0.5488, -0.24), (-0.407, -0.5488, 0.24), (-0.6634, -0.2112, -0.24), (-0.6634, -0.2112, 0.24), (-0.6634, 0.2112, -0.24), (-0.6634, 0.2112, 0.24), (-0.407, 0.5488, -0.24), (-0.407, 0.5488, 0.24), (3.895e-09, 0.45, 0.12), (0.2781, 0.3641, 0.12), (0.45, 0.1391, 0.12), (0.45, -0.1391, 0.12), (0.2781, -0.3641, 0.12), (-3.747e-08, -0.45, 0.12), (-0.2781, -0.3641, 0.12), (-0.45, -0.1391, 0.12), (-0.45, 0.1391, 0.12), (-0.2781, 0.3641, 0.12)], [], [(4, 5, 21, 19), (1, 2, 15, 13), (9, 0, 11, 29), (6, 7, 25, 23), (0, 9, 39, 30), (3, 4, 19, 17), (10, 11, 13, 12), (12, 13, 15, 14), (14, 15, 17, 16), (16, 17, 19, 18), (18, 19, 21, 20), (20, 21, 23, 22), (22, 23, 25, 24), (24, 25, 27, 26), (28, 29, 11, 10), (26, 27, 29, 28), (0, 1, 13, 11), (7, 8, 27, 25), (2, 3, 17, 15), (5, 6, 23, 21), (8, 9, 29, 27), (10, 12, 14, 16, 18, 20, 22, 24, 26, 28), (31, 30, 39, 38, 37, 36, 35, 34, 33, 32), (9, 8, 38, 39), (8, 7, 37, 38), (7, 6, 36, 37), (6, 5, 35, 36), (5, 4, 34, 35), (4, 3, 33, 34), (3, 2, 32, 33), (2, 1, 31, 32), (1, 0, 30, 31)])
_uv = me_cylinder_009.uv_layers.new(name='UVMap')
_uv.uv.foreach_set('vector', [0.04517, 0.8571, 0.06875, 0.8649, 0.06875, 0.8854, 0.03424, 0.8739, 0.04517, 0.7908, 0.03059, 0.8113, 0.0125, 0.8047, 0.03424, 0.774, 0.09233, 0.7908, 0.06875, 0.783, 0.06875, 0.7625, 0.1033, 0.774, 0.09233, 0.8571, 0.1069, 0.8366, 0.125, 0.8432, 0.1033, 0.8739, 0.1499, 0.9329, 0.1499, 0.9547, 0.1422, 0.9547, 0.1422, 0.9329, 0.03059, 0.8366, 0.04517, 0.8571, 0.03424, 0.8739, 0.0125, 0.8432, 0.07355, 0.9173, 0.04303, 0.9173, 0.04303, 0.8854, 0.07355, 0.8854, 0.07355, 0.8854, 0.1041, 0.8854, 0.1041, 0.9161, 0.07355, 0.9161, 0.07355, 0.9161, 0.1041, 0.9161, 0.1041, 0.9545, 0.07355, 0.9545, 0.07355, 0.9545, 0.1041, 0.9545, 0.1041, 0.9853, 0.07355, 0.9853, 0.04303, 0.9875, 0.0125, 0.9875, 0.0125, 0.9555, 0.04303, 0.9555, 0.04303, 0.9555, 0.0125, 0.9555, 0.0125, 0.9168, 0.04303, 0.9168, 0.04303, 0.9168, 0.0125, 0.9168, 0.0125, 0.8854, 0.04303, 0.8854, 0.1346, 0.9238, 0.1041, 0.9238, 0.1041, 0.8854, 0.1346, 0.8854, 0.07355, 0.9561, 0.04303, 0.9561, 0.04303, 0.9173, 0.07355, 0.9173, 0.07355, 0.9875, 0.04303, 0.9875, 0.04303, 0.9561, 0.07355, 0.9561, 0.06875, 0.783, 0.04517, 0.7908, 0.03424, 0.774, 0.06875, 0.7625, 0.1069, 0.8366, 0.1069, 0.8113, 0.125, 0.8047, 0.125, 0.8432, 0.03059, 0.8113, 0.03059, 0.8366, 0.0125, 0.8432, 0.0125, 0.8047, 0.06875, 0.8649, 0.09233, 0.8571, 0.1033, 0.8739, 0.06875, 0.8854, 0.1069, 0.8113, 0.09233, 0.7908, 0.1033, 0.774, 0.125, 0.8047, 0.1813, 0.8854, 0.1467, 0.8739, 0.125, 0.8432, 0.125, 0.8047, 0.1467, 0.774, 0.1813, 0.7625, 0.2158, 0.774, 0.2375, 0.8047, 0.2375, 0.8432, 0.2158, 0.8739, 0.375, 0.7375, 0.3055, 0.7128, 0.2625, 0.6546, 0.2625, 0.5851, 0.3055, 0.5308, 0.375, 0.5125, 0.4445, 0.5372, 0.4875, 0.5954, 0.4875, 0.6649, 0.4445, 0.7192, 0.1499, 0.9516, 0.1499, 0.9312, 0.1575, 0.9312, 0.1575, 0.9516, 0.1499, 0.9312, 0.1499, 0.9059, 0.1575, 0.9059, 0.1575, 0.9312, 0.1499, 0.9059, 0.1499, 0.8854, 0.1575, 0.8854, 0.1575, 0.9059, 0.1346, 0.9547, 0.1346, 0.9329, 0.1422, 0.9329, 0.1422, 0.9547, 0.1346, 0.9329, 0.1346, 0.9064, 0.1422, 0.9064, 0.1422, 0.9329, 0.1346, 0.9064, 0.1346, 0.8854, 0.1422, 0.8854, 0.1422, 0.9064, 0.1575, 0.9107, 0.1575, 0.8854, 0.1651, 0.8854, 0.1651, 0.9107, 0.1499, 0.8854, 0.1499, 0.9064, 0.1422, 0.9064, 0.1422, 0.8854, 0.1499, 0.9064, 0.1499, 0.9329, 0.1422, 0.9329, 0.1422, 0.9064])
me_cylinder_009.use_remesh_preserve_volume = False
me_cylinder_009.use_remesh_preserve_attributes = False
me_cylinder_009.use_mirror_vertex_groups = False
me_cylinder_009.update()
me_cylinder_010 = bpy.data.meshes.new('Cylinder.010')
me_cylinder_010.from_pydata([(0.0, 0.45, 0.24), (0.2781, 0.3641, 0.24), (0.45, 0.1391, 0.24), (0.45, -0.1391, 0.24), (0.2781, -0.3641, 0.24), (-4.136e-08, -0.45, 0.24), (-0.2781, -0.3641, 0.24), (-0.45, -0.1391, 0.24), (-0.45, 0.1391, 0.24), (-0.2781, 0.3641, 0.24), (0.0, 0.6753, -0.24), (0.0, 0.6753, 0.24), (0.407, 0.5488, -0.24), (0.407, 0.5488, 0.24), (0.6634, 0.2112, -0.24), (0.6634, 0.2112, 0.24), (0.6634, -0.2112, -0.24), (0.6634, -0.2112, 0.24), (0.407, -0.5488, -0.24), (0.407, -0.5488, 0.24), (-4.136e-08, -0.6753, -0.24), (-4.136e-08, -0.6753, 0.24), (-0.407, -0.5488, -0.24), (-0.407, -0.5488, 0.24), (-0.6634, -0.2112, -0.24), (-0.6634, -0.2112, 0.24), (-0.6634, 0.2112, -0.24), (-0.6634, 0.2112, 0.24), (-0.407, 0.5488, -0.24), (-0.407, 0.5488, 0.24), (3.895e-09, 0.45, 0.12), (0.2781, 0.3641, 0.12), (0.45, 0.1391, 0.12), (0.45, -0.1391, 0.12), (0.2781, -0.3641, 0.12), (-3.747e-08, -0.45, 0.12), (-0.2781, -0.3641, 0.12), (-0.45, -0.1391, 0.12), (-0.45, 0.1391, 0.12), (-0.2781, 0.3641, 0.12)], [], [(4, 5, 21, 19), (1, 2, 15, 13), (9, 0, 11, 29), (6, 7, 25, 23), (0, 9, 39, 30), (3, 4, 19, 17), (10, 11, 13, 12), (12, 13, 15, 14), (14, 15, 17, 16), (16, 17, 19, 18), (18, 19, 21, 20), (20, 21, 23, 22), (22, 23, 25, 24), (24, 25, 27, 26), (28, 29, 11, 10), (26, 27, 29, 28), (0, 1, 13, 11), (7, 8, 27, 25), (2, 3, 17, 15), (5, 6, 23, 21), (8, 9, 29, 27), (10, 12, 14, 16, 18, 20, 22, 24, 26, 28), (31, 30, 39, 38, 37, 36, 35, 34, 33, 32), (9, 8, 38, 39), (8, 7, 37, 38), (7, 6, 36, 37), (6, 5, 35, 36), (5, 4, 34, 35), (4, 3, 33, 34), (3, 2, 32, 33), (2, 1, 31, 32), (1, 0, 30, 31)])
_uv = me_cylinder_010.uv_layers.new(name='UVMap')
_uv.uv.foreach_set('vector', [0.04517, 0.8571, 0.06875, 0.8649, 0.06875, 0.8854, 0.03424, 0.8739, 0.04517, 0.7908, 0.03059, 0.8113, 0.0125, 0.8047, 0.03424, 0.774, 0.09233, 0.7908, 0.06875, 0.783, 0.06875, 0.7625, 0.1033, 0.774, 0.09233, 0.8571, 0.1069, 0.8366, 0.125, 0.8432, 0.1033, 0.8739, 0.1499, 0.9329, 0.1499, 0.9547, 0.1422, 0.9547, 0.1422, 0.9329, 0.03059, 0.8366, 0.04517, 0.8571, 0.03424, 0.8739, 0.0125, 0.8432, 0.07355, 0.9173, 0.04303, 0.9173, 0.04303, 0.8854, 0.07355, 0.8854, 0.07355, 0.8854, 0.1041, 0.8854, 0.1041, 0.9161, 0.07355, 0.9161, 0.07355, 0.9161, 0.1041, 0.9161, 0.1041, 0.9545, 0.07355, 0.9545, 0.07355, 0.9545, 0.1041, 0.9545, 0.1041, 0.9853, 0.07355, 0.9853, 0.04303, 0.9875, 0.0125, 0.9875, 0.0125, 0.9555, 0.04303, 0.9555, 0.04303, 0.9555, 0.0125, 0.9555, 0.0125, 0.9168, 0.04303, 0.9168, 0.04303, 0.9168, 0.0125, 0.9168, 0.0125, 0.8854, 0.04303, 0.8854, 0.1346, 0.9238, 0.1041, 0.9238, 0.1041, 0.8854, 0.1346, 0.8854, 0.07355, 0.9561, 0.04303, 0.9561, 0.04303, 0.9173, 0.07355, 0.9173, 0.07355, 0.9875, 0.04303, 0.9875, 0.04303, 0.9561, 0.07355, 0.9561, 0.06875, 0.783, 0.04517, 0.7908, 0.03424, 0.774, 0.06875, 0.7625, 0.1069, 0.8366, 0.1069, 0.8113, 0.125, 0.8047, 0.125, 0.8432, 0.03059, 0.8113, 0.03059, 0.8366, 0.0125, 0.8432, 0.0125, 0.8047, 0.06875, 0.8649, 0.09233, 0.8571, 0.1033, 0.8739, 0.06875, 0.8854, 0.1069, 0.8113, 0.09233, 0.7908, 0.1033, 0.774, 0.125, 0.8047, 0.1813, 0.8854, 0.1467, 0.8739, 0.125, 0.8432, 0.125, 0.8047, 0.1467, 0.774, 0.1813, 0.7625, 0.2158, 0.774, 0.2375, 0.8047, 0.2375, 0.8432, 0.2158, 0.8739, 0.375, 0.7375, 0.3055, 0.7128, 0.2625, 0.6546, 0.2625, 0.5851, 0.3055, 0.5308, 0.375, 0.5125, 0.4445, 0.5372, 0.4875, 0.5954, 0.4875, 0.6649, 0.4445, 0.7192, 0.1499, 0.9516, 0.1499, 0.9312, 0.1575, 0.9312, 0.1575, 0.9516, 0.1499, 0.9312, 0.1499, 0.9059, 0.1575, 0.9059, 0.1575, 0.9312, 0.1499, 0.9059, 0.1499, 0.8854, 0.1575, 0.8854, 0.1575, 0.9059, 0.1346, 0.9547, 0.1346, 0.9329, 0.1422, 0.9329, 0.1422, 0.9547, 0.1346, 0.9329, 0.1346, 0.9064, 0.1422, 0.9064, 0.1422, 0.9329, 0.1346, 0.9064, 0.1346, 0.8854, 0.1422, 0.8854, 0.1422, 0.9064, 0.1575, 0.9107, 0.1575, 0.8854, 0.1651, 0.8854, 0.1651, 0.9107, 0.1499, 0.8854, 0.1499, 0.9064, 0.1422, 0.9064, 0.1422, 0.8854, 0.1499, 0.9064, 0.1499, 0.9329, 0.1422, 0.9329, 0.1422, 0.9064])
me_cylinder_010.use_remesh_preserve_volume = False
me_cylinder_010.use_remesh_preserve_attributes = False
me_cylinder_010.use_mirror_vertex_groups = False
me_cylinder_010.update()

# ---- objects
ob_ture_front_left = bpy.data.objects.new('Ture Front Left', me_cylinder_001)
ob_car_frame = bpy.data.objects.new('Car Frame', me_cube)
ob_ture_back_left = bpy.data.objects.new('Ture Back Left', me_cylinder_008)
ob_ture_back_right = bpy.data.objects.new('Ture Back Right', me_cylinder_009)
ob_ture_front_right = bpy.data.objects.new('Ture Front Right', me_cylinder_010)

# ---- transforms, parenting, visibility, modifiers, constraints
ob_ture_front_left.location = (1.3, -1.5, 0.6635)
ob_ture_front_left.rotation_euler = (0.0, 1.571, 0.0)
ob_ture_front_left.lineart.crease_threshold = 0.0
ob_car_frame.location = (0.0, 0.0, 0.75)
ob_car_frame.lineart.crease_threshold = 0.0
ob_ture_back_left.location = (1.3, 1.5, 0.6635)
ob_ture_back_left.rotation_euler = (0.0, 1.571, 0.0)
ob_ture_back_left.lineart.crease_threshold = 0.0
ob_ture_back_right.location = (-1.3, 1.5, 0.6635)
ob_ture_back_right.rotation_euler = (3.142, 1.571, 0.0)
ob_ture_back_right.lineart.crease_threshold = 0.0
ob_ture_front_right.location = (-1.3, -1.5, 0.6635)
ob_ture_front_right.rotation_euler = (3.142, 1.571, 0.0)
ob_ture_front_right.lineart.crease_threshold = 0.0

# ---- collection membership
col_collection_1.objects.link(ob_ture_front_left)
col_collection_1.objects.link(ob_car_frame)
col_collection_1.objects.link(ob_ture_back_left)
col_collection_1.objects.link(ob_ture_back_right)
col_collection_1.objects.link(ob_ture_front_right)

# ---- scene / render settings (as saved in the file)
scene.frame_start = 1; scene.frame_end = 250; scene.frame_set(4)
scene.render.engine = 'BLENDER_EEVEE_NEXT'
scene.render.resolution_percentage = 50
scene.render.dither_intensity = 0.0
scene.cycles.use_denoising = False
scene.cycles.samples = 10
scene.cycles.sampling_pattern = 'TABULATED_SOBOL'
scene.cycles.light_sampling_threshold = 0.0
scene.cycles.use_adaptive_sampling = False
scene.cycles.use_light_tree = False
scene.cycles.blur_glossy = 0.0
scene.cycles.pixel_filter_type = 'GAUSSIAN'
scene.cycles.sample_clamp_indirect = 0.0
scene.view_settings.view_transform = 'Standard'
bpy.context.view_layer.update()

# ---- added for rendering (the .blend has no active camera and no usable light): camera, sun
cam_auto = bpy.data.cameras.new('AutoCamera')
cam_auto.lens = 50.0
cam_auto.sensor_width = 36.0
cam_auto.clip_end = 1000.0
ob_auto_camera = bpy.data.objects.new('AutoCamera', cam_auto)
scene.collection.objects.link(ob_auto_camera)
ob_auto_camera.location = (7.42974, -9.06569, 7.74385)
ob_auto_camera.rotation_euler = (1.09748, -7.21219e-08, 0.694738)
scene.camera = ob_auto_camera
light_auto_sun = bpy.data.lights.new('AutoSun', 'SUN')
light_auto_sun.energy = 3.0
light_auto_sun.angle = 0.0523599
ob_auto_sun = bpy.data.objects.new('AutoSun', light_auto_sun)
scene.collection.objects.link(ob_auto_sun)
ob_auto_sun.rotation_euler = (0.872665, 0.174533, 0.523599)
bpy.context.view_layer.update()
